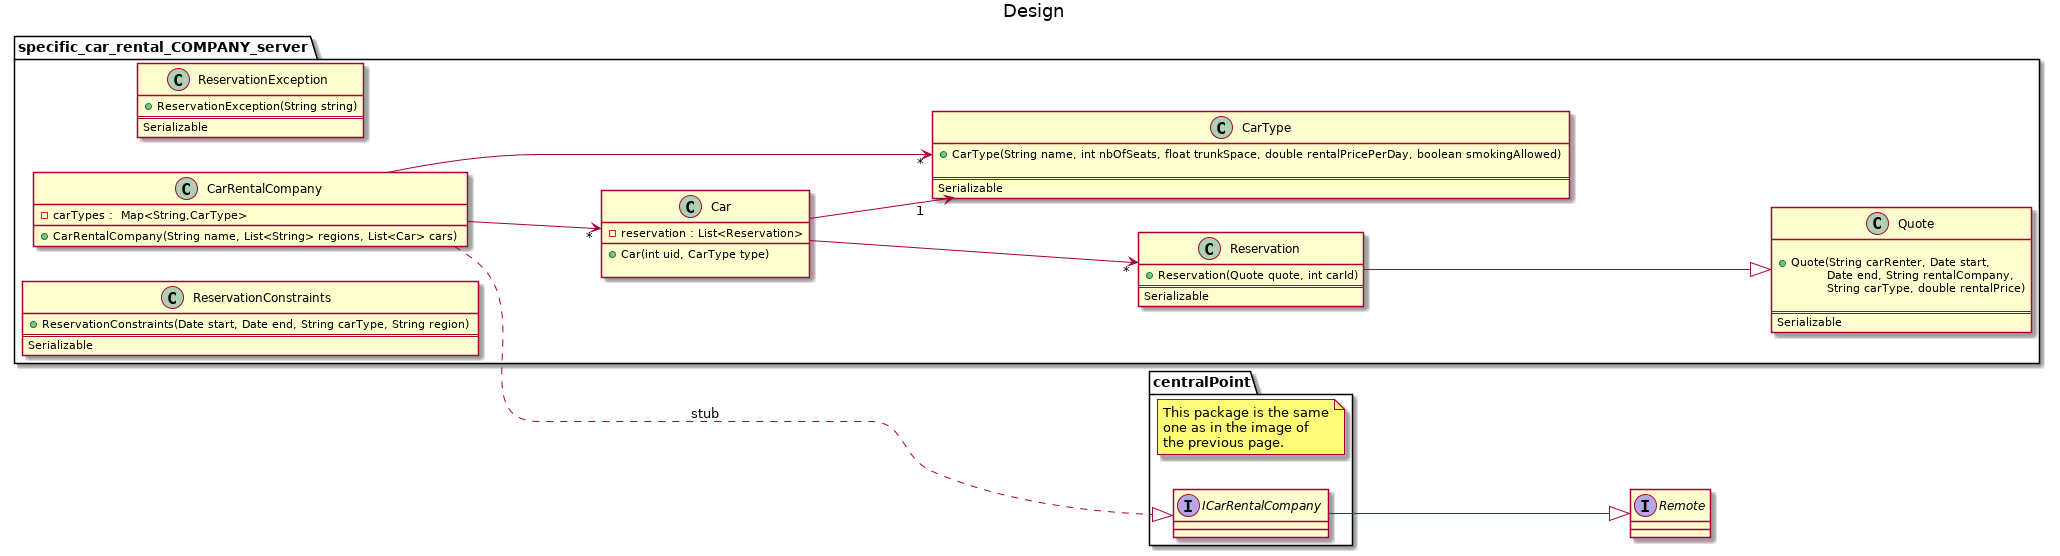

The diagram above was rendered by PlantUML. Its source (embedded in the PNG):
@startuml
title Design

left to right direction


        



        
        
        


package centralPoint{
note as N1
     This package is the same 
     one as in the image of 
     the previous page.  
end note


    interface ICarRentalCompany {
        
    }

        









        






}

package specific_car_rental_COMPANY_server {

    
    

    class Car {
        - reservation : List<Reservation>
        __
        + Car(int uid, CarType type)
        
    }
    Car -->"*" Reservation
    Car -->"1" CarType

    class Reservation {
        + Reservation(Quote quote, int carId)
        ==
        Serializable
    }
    Reservation --|> Quote

    class Quote {
        
        + Quote(String carRenter, Date start, \n\t Date end, String rentalCompany, \n\t String carType, double rentalPrice)
    
        ==
        Serializable
    }


    class CarType {
        + CarType(String name, int nbOfSeats, float trunkSpace, double rentalPricePerDay, boolean smokingAllowed)
        
        ==
        Serializable
    }

    class ReservationException {
        + ReservationException(String string)
        ==
        Serializable
    }

    class CarRentalCompany {
        - carTypes :  Map<String,CarType>
        
        + CarRentalCompany(String name, List<String> regions, List<Car> cars)
    }
    CarRentalCompany .....|> ICarRentalCompany : stub
    CarRentalCompany -->"*" Car
    CarRentalCompany -->"*" CarType



    class ReservationConstraints {
        + ReservationConstraints(Date start, Date end, String carType, String region)
        ==
        Serializable
    }
}



interface Remote
ICarRentalCompany --|> Remote


@enduml